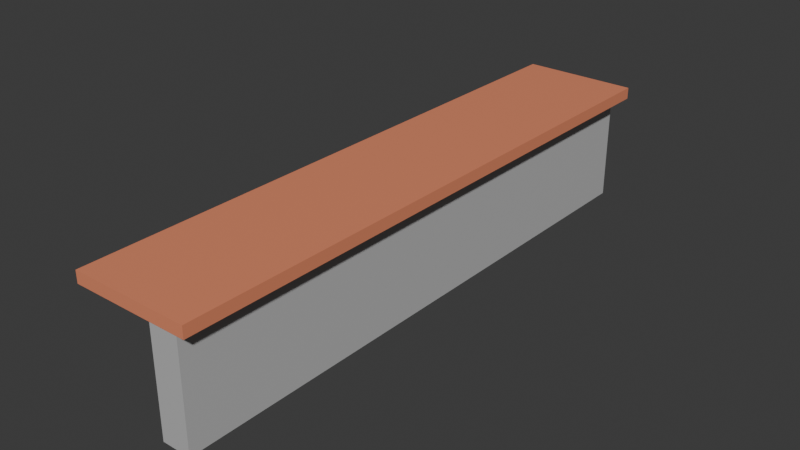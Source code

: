 # Source: bar_counter.blend  (saved by Blender 4.2.66; exported with 4.5.12 LTS)
import bpy
from mathutils import Matrix  # noqa: F401  (used for matrix-valued properties, if any)

bpy.ops.wm.read_factory_settings(use_empty=True)
scene = bpy.context.scene
scene.name = 'Scene'

# ---- collections
col_collection = bpy.data.collections.new('Collection'); scene.collection.children.link(col_collection)

# ---- materials (node trees are filled in below, after node groups)
mat_material = bpy.data.materials.new('Material')
mat_material.alpha_threshold = 0.0
mat_material.use_transparent_shadow = False
mat_material.roughness = 0.5
mat_material.line_color = (0.0, 0.0, 0.0, 1.0)
mat_material_001 = bpy.data.materials.new('Material.001')
mat_material_001.alpha_threshold = 0.0
mat_material_001.use_transparent_shadow = False
mat_material_001.roughness = 0.5
mat_material_001.line_color = (0.0, 0.0, 0.0, 1.0)

# ---- material node trees
mat_material.use_nodes = True; mat_material.node_tree.nodes.clear()
_N = mat_material.node_tree.nodes; _L = mat_material.node_tree.links
n0 = _N.new('ShaderNodeOutputMaterial'); n0.name = 'Material Output'; n0.location = (300, 300)
n1 = _N.new('ShaderNodeBsdfPrincipled'); n1.name = 'Principled BSDF'; n1.location = (10, 300)
n1.inputs[0].default_value = (0.505, 0.505, 0.505, 1.0)
n1.inputs[3].default_value = 1.45
_L.new(n1.outputs[0], n0.inputs[0])
n0.is_active_output = True
mat_material_001.use_nodes = True; mat_material_001.node_tree.nodes.clear()
_N = mat_material_001.node_tree.nodes; _L = mat_material_001.node_tree.links
n0 = _N.new('ShaderNodeOutputMaterial'); n0.name = 'Material Output'; n0.location = (300, 300)
n1 = _N.new('ShaderNodeBsdfPrincipled'); n1.name = 'Principled BSDF'; n1.location = (10, 300)
n1.inputs[0].default_value = (0.8001, 0.2642, 0.1408, 1.0)
n1.inputs[3].default_value = 1.45
_L.new(n1.outputs[0], n0.inputs[0])
n0.is_active_output = True

# ---- world
world_world = bpy.data.worlds.new('World'); scene.world = world_world
world_world.use_nodes = True; world_world.node_tree.nodes.clear()
_N = world_world.node_tree.nodes; _L = world_world.node_tree.links
n0 = _N.new('ShaderNodeOutputWorld'); n0.name = 'World Output'; n0.location = (300, 300)
n1 = _N.new('ShaderNodeBackground'); n1.name = 'Background'; n1.location = (10, 300)
n1.inputs[0].default_value = (0.05088, 0.05088, 0.05088, 1.0)
_L.new(n1.outputs[0], n0.inputs[0])
n0.is_active_output = True
world_world.color = (0.05088, 0.05088, 0.05088)
world_world.sun_shadow_jitter_overblur = 0.0

# ---- meshes
me_cube = bpy.data.meshes.new('Cube')
me_cube.from_pydata([(1.0, 1.0, 1.0), (1.0, 1.0, -1.0), (1.0, -1.0, 1.0), (1.0, -1.0, -1.0), (-1.0, 1.0, 1.0), (-1.0, 1.0, -1.0), (-1.0, -1.0, 1.0), (-1.0, -1.0, -1.0)], [], [(0, 4, 6, 2), (3, 2, 6, 7), (7, 6, 4, 5), (5, 1, 3, 7), (1, 0, 2, 3), (5, 4, 0, 1)])
_uv = me_cube.uv_layers.new(name='UVMap')
_uv.uv.foreach_set('vector', [0.625, 0.5, 0.875, 0.5, 0.875, 0.75, 0.625, 0.75, 0.375, 0.75, 0.625, 0.75, 0.625, 1.0, 0.375, 1.0, 0.375, 0.0, 0.625, 0.0, 0.625, 0.25, 0.375, 0.25, 0.125, 0.5, 0.375, 0.5, 0.375, 0.75, 0.125, 0.75, 0.375, 0.5, 0.625, 0.5, 0.625, 0.75, 0.375, 0.75, 0.375, 0.25, 0.625, 0.25, 0.625, 0.5, 0.375, 0.5])
me_cube.materials.append(mat_material)
me_cube.use_mirror_vertex_groups = False
me_cube.update()
me_cube_001 = bpy.data.meshes.new('Cube.001')
me_cube_001.from_pydata([(1.0, 1.0, 1.0), (1.0, 1.0, -1.0), (1.0, -1.0, 1.0), (1.0, -1.0, -1.0), (-1.0, 1.0, 1.0), (-1.0, 1.0, -1.0), (-1.0, -1.0, 1.0), (-1.0, -1.0, -1.0)], [], [(0, 4, 6, 2), (3, 2, 6, 7), (7, 6, 4, 5), (5, 1, 3, 7), (1, 0, 2, 3), (5, 4, 0, 1)])
_uv = me_cube_001.uv_layers.new(name='UVMap')
_uv.uv.foreach_set('vector', [0.625, 0.5, 0.875, 0.5, 0.875, 0.75, 0.625, 0.75, 0.375, 0.75, 0.625, 0.75, 0.625, 1.0, 0.375, 1.0, 0.375, 0.0, 0.625, 0.0, 0.625, 0.25, 0.375, 0.25, 0.125, 0.5, 0.375, 0.5, 0.375, 0.75, 0.125, 0.75, 0.375, 0.5, 0.625, 0.5, 0.625, 0.75, 0.375, 0.75, 0.375, 0.25, 0.625, 0.25, 0.625, 0.5, 0.375, 0.5])
me_cube_001.materials.append(mat_material_001)
me_cube_001.use_mirror_vertex_groups = False
me_cube_001.update()

# ---- objects
ob_counterleg = bpy.data.objects.new('CounterLeg', me_cube)
ob_countertop = bpy.data.objects.new('Countertop', me_cube_001)

# ---- transforms, parenting, visibility, modifiers, constraints
ob_counterleg.location = (0.5, 0.0, 1.0)
ob_counterleg.scale = (0.25, 5.0, 1.0)
ob_counterleg.lock_rotations_4d = False
ob_counterleg.empty_display_type = 'ARROWS'
ob_counterleg.lineart.crease_threshold = 0.0
ob_countertop.location = (0.0, 0.0, 2.0)
ob_countertop.rotation_euler = (-0.0, 1.571, 0.0)
ob_countertop.scale = (0.1, 5.1, 1.01)
ob_countertop.lock_rotations_4d = False
ob_countertop.empty_display_type = 'ARROWS'
ob_countertop.lineart.crease_threshold = 0.0

# ---- collection membership
col_collection.objects.link(ob_counterleg)
col_collection.objects.link(ob_countertop)

# ---- scene / render settings (as saved in the file)
scene.frame_start = 1; scene.frame_end = 250; scene.frame_set(1)
scene.render.engine = 'BLENDER_EEVEE_NEXT'
bpy.context.view_layer.update()

# ---- added for rendering (the .blend has no active camera and no usable light): camera, sun
cam_auto = bpy.data.cameras.new('AutoCamera')
cam_auto.lens = 50.0
cam_auto.sensor_width = 36.0
cam_auto.clip_end = 1000.0
ob_auto_camera = bpy.data.objects.new('AutoCamera', cam_auto)
scene.collection.objects.link(ob_auto_camera)
ob_auto_camera.location = (9.81481, -11.7778, 8.90185)
ob_auto_camera.rotation_euler = (1.09748, -7.21219e-08, 0.694738)
scene.camera = ob_auto_camera
light_auto_sun = bpy.data.lights.new('AutoSun', 'SUN')
light_auto_sun.energy = 3.0
light_auto_sun.angle = 0.0523599
ob_auto_sun = bpy.data.objects.new('AutoSun', light_auto_sun)
scene.collection.objects.link(ob_auto_sun)
ob_auto_sun.rotation_euler = (0.872665, 0.174533, 0.523599)
bpy.context.view_layer.update()
